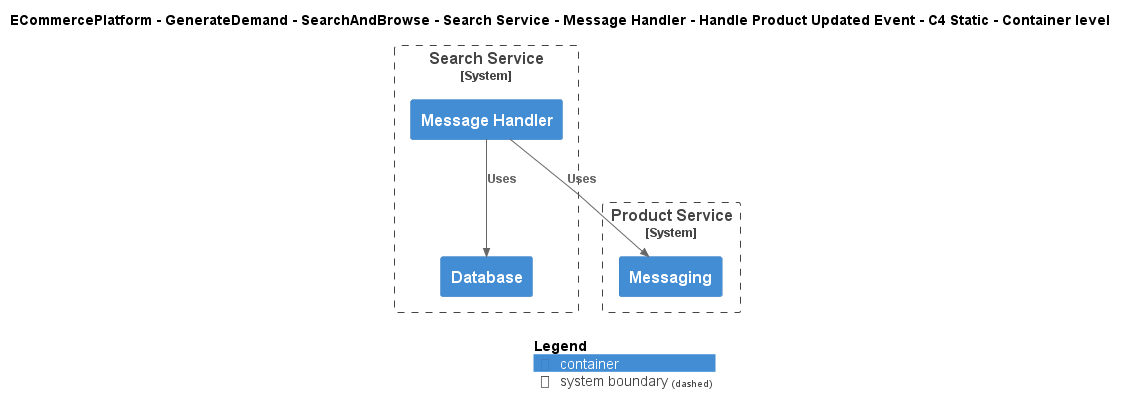

The diagram above was rendered by PlantUML. Its source (embedded in the PNG):
@startuml
!include ..\..\..\..\..\..\..\..\..\.c4s\C4_Container.puml

AddElementTag("c4interflow:lifecycle:new", $bgColor=green, $fontColor=#ffffff, $borderColor=green, $shadowing="False")
AddElementTag("c4interflow:lifecycle:changed", $bgColor=orange, $fontColor=#ffffff, $borderColor=orange, $shadowing="False")
AddElementTag("c4interflow:lifecycle:removed", $bgColor=red, $fontColor=#ffffff, $borderColor=red, $shadowing="False")

AddRelTag("c4interflow:lifecycle:new", $textColor=green, $lineColor=green)
AddRelTag("c4interflow:lifecycle:changed", $textColor=orange, $lineColor=orange)
AddRelTag("c4interflow:lifecycle:removed", $textColor=red, $lineColor=red)

SHOW_PERSON_PORTRAIT()
LAYOUT_TOP_DOWN()

skinparam linetype polyline

title ECommercePlatform - GenerateDemand - SearchAndBrowse - Search Service - Message Handler - Handle Product Updated Event - C4 Static - Container level


System_Boundary(ECommercePlatform.GenerateDemand.SearchAndBrowse.SoftwareSystems.SearchService, "Search Service") {
    Container(ECommercePlatform.GenerateDemand.SearchAndBrowse.SoftwareSystems.SearchService.Containers.MessageHandler, "Message Handler", "", "")
    Container(ECommercePlatform.GenerateDemand.SearchAndBrowse.SoftwareSystems.SearchService.Containers.Database, "Database", "", "")
}

System_Boundary(ECommercePlatform.CreateProduct.ProductInformationManagement.SoftwareSystems.ProductService, "Product Service") {
    Container(ECommercePlatform.CreateProduct.ProductInformationManagement.SoftwareSystems.ProductService.Containers.Messaging, "Messaging", "", "")
}

Rel(ECommercePlatform.GenerateDemand.SearchAndBrowse.SoftwareSystems.SearchService.Containers.MessageHandler, ECommercePlatform.CreateProduct.ProductInformationManagement.SoftwareSystems.ProductService.Containers.Messaging, "Uses")
Rel(ECommercePlatform.GenerateDemand.SearchAndBrowse.SoftwareSystems.SearchService.Containers.MessageHandler, ECommercePlatform.GenerateDemand.SearchAndBrowse.SoftwareSystems.SearchService.Containers.Database, "Uses")


SHOW_LEGEND()
@enduml